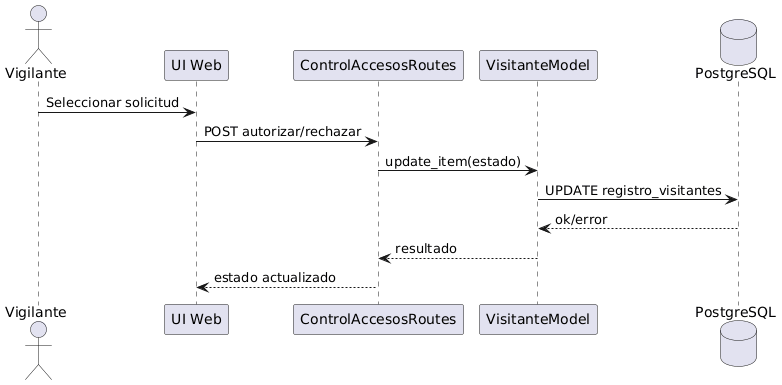

The diagram above was rendered by PlantUML. Its source (embedded in the PNG):
@startuml
actor Vigilante
participant "UI Web" as UI
participant "ControlAccesosRoutes" as C
participant "VisitanteModel" as V
database "PostgreSQL" as DB

Vigilante -> UI : Seleccionar solicitud
UI -> C : POST autorizar/rechazar
C -> V : update_item(estado)
V -> DB : UPDATE registro_visitantes
DB --> V : ok/error
V --> C : resultado
C --> UI : estado actualizado
@enduml